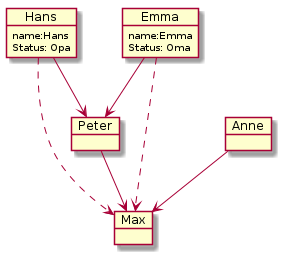

The diagram above was rendered by PlantUML. Its source (embedded in the PNG):
@startuml
object Hans {
name:Hans
Status: Opa
}

object Emma {
name:Emma
Status: Oma
}

Hans --> Peter
Emma --> Peter
Peter --> Max
Anne --> Max
Hans ..> Max
Emma ..> Max

@enduml